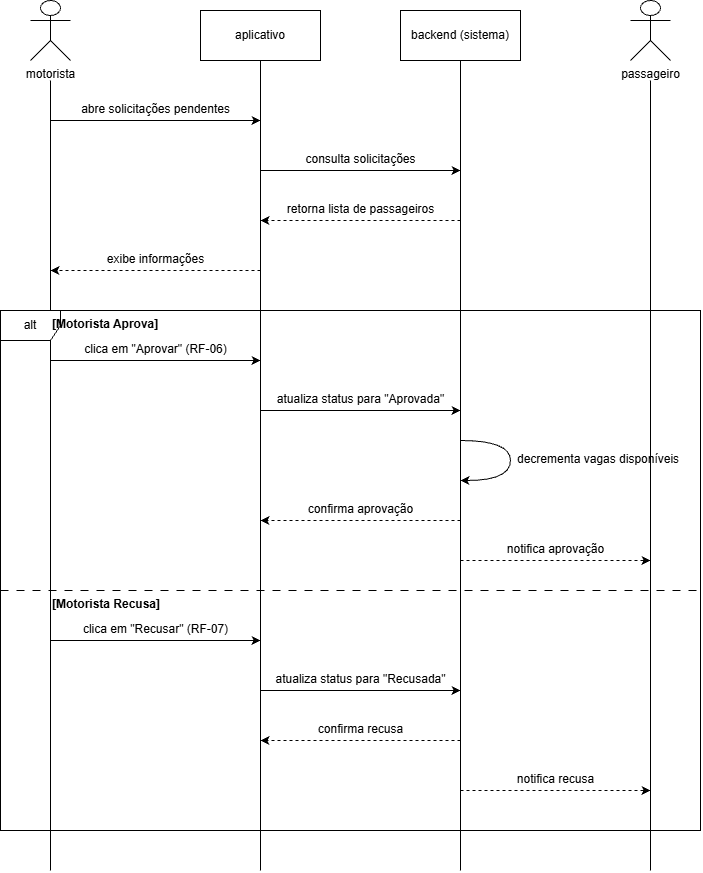

The diagram above was exported from draw.io. Its source (the exported page's mxGraphModel, read from the mxfile embedded in the PNG):
<mxGraphModel dx="1470" dy="860" grid="1" gridSize="10" guides="1" tooltips="1" connect="1" arrows="1" fold="1" page="1" pageScale="1" pageWidth="827" pageHeight="1169" math="0" shadow="0">
  <root>
    <mxCell id="0" />
    <mxCell id="1" parent="0" />
    <mxCell id="ator_motorista" parent="1" style="shape=umlActor;verticalLabelPosition=bottom;verticalAlign=top;html=1;outlineConnect=0;" value="motorista" vertex="1">
      <mxGeometry height="60" width="40" x="60" y="110" as="geometry" />
    </mxCell>
    <mxCell id="box_app" parent="1" style="rounded=0;whiteSpace=wrap;html=1;" value="aplicativo" vertex="1">
      <mxGeometry height="50" width="120" x="230" y="120" as="geometry" />
    </mxCell>
    <mxCell id="box_backend" parent="1" style="rounded=0;whiteSpace=wrap;html=1;" value="backend (sistema)" vertex="1">
      <mxGeometry height="50" width="120" x="430" y="120" as="geometry" />
    </mxCell>
    <mxCell id="ator_passageiro" parent="1" style="shape=umlActor;verticalLabelPosition=bottom;verticalAlign=top;html=1;outlineConnect=0;" value="passageiro" vertex="1">
      <mxGeometry height="60" width="40" x="660" y="110" as="geometry" />
    </mxCell>
    <mxCell id="line_motorista" edge="1" parent="1" style="endArrow=none;html=1;rounded=0;">
      <mxGeometry relative="1" as="geometry">
        <mxPoint x="80" y="980" as="sourcePoint" />
        <mxPoint x="80" y="190" as="targetPoint" />
      </mxGeometry>
    </mxCell>
    <mxCell id="line_app" edge="1" parent="1" style="endArrow=none;html=1;rounded=0;">
      <mxGeometry relative="1" as="geometry">
        <mxPoint x="290" y="980" as="sourcePoint" />
        <mxPoint x="290" y="170" as="targetPoint" />
      </mxGeometry>
    </mxCell>
    <mxCell id="line_backend" edge="1" parent="1" style="endArrow=none;html=1;rounded=0;">
      <mxGeometry relative="1" as="geometry">
        <mxPoint x="490" y="980" as="sourcePoint" />
        <mxPoint x="490" y="170" as="targetPoint" />
      </mxGeometry>
    </mxCell>
    <mxCell id="line_passageiro" edge="1" parent="1" style="endArrow=none;html=1;rounded=0;">
      <mxGeometry relative="1" as="geometry">
        <mxPoint x="680" y="980" as="sourcePoint" />
        <mxPoint x="680" y="190" as="targetPoint" />
      </mxGeometry>
    </mxCell>
    <mxCell id="m1" edge="1" parent="1" style="endArrow=classic;html=1;rounded=0;">
      <mxGeometry relative="1" as="geometry">
        <mxPoint x="80" y="230" as="sourcePoint" />
        <mxPoint x="290" y="230" as="targetPoint" />
      </mxGeometry>
    </mxCell>
    <mxCell id="t1" parent="1" style="text;html=1;align=center;" value="abre solicitações pendentes" vertex="1">
      <mxGeometry height="30" width="170" x="100" y="205" as="geometry" />
    </mxCell>
    <mxCell id="m2" edge="1" parent="1" style="endArrow=classic;html=1;rounded=0;">
      <mxGeometry relative="1" as="geometry">
        <mxPoint x="290" y="280" as="sourcePoint" />
        <mxPoint x="490" y="280" as="targetPoint" />
      </mxGeometry>
    </mxCell>
    <mxCell id="t2" parent="1" style="text;html=1;align=center;" value="consulta solicitações" vertex="1">
      <mxGeometry height="30" width="160" x="310" y="255" as="geometry" />
    </mxCell>
    <mxCell id="m3" edge="1" parent="1" style="endArrow=classic;dashed=1;html=1;rounded=0;">
      <mxGeometry relative="1" as="geometry">
        <mxPoint x="490" y="330" as="sourcePoint" />
        <mxPoint x="290" y="330" as="targetPoint" />
      </mxGeometry>
    </mxCell>
    <mxCell id="t3" parent="1" style="text;html=1;align=center;" value="retorna lista de passageiros" vertex="1">
      <mxGeometry height="30" width="180" x="300" y="305" as="geometry" />
    </mxCell>
    <mxCell id="m4" edge="1" parent="1" style="endArrow=classic;dashed=1;html=1;rounded=0;">
      <mxGeometry relative="1" as="geometry">
        <mxPoint x="290" y="380" as="sourcePoint" />
        <mxPoint x="80" y="380" as="targetPoint" />
      </mxGeometry>
    </mxCell>
    <mxCell id="t4" parent="1" style="text;html=1;align=center;" value="exibe informações" vertex="1">
      <mxGeometry height="30" width="150" x="110" y="355" as="geometry" />
    </mxCell>
    <mxCell id="frame_alt" parent="1" style="shape=umlFrame;whiteSpace=wrap;html=1;pointerEvents=0;" value="alt" vertex="1">
      <mxGeometry height="520" width="700" x="30" y="420" as="geometry" />
    </mxCell>
    <mxCell id="t_aprova" parent="1" style="text;html=1;align=left;fontStyle=1" value="[Motorista Aprova]" vertex="1">
      <mxGeometry height="30" width="150" x="80" y="420" as="geometry" />
    </mxCell>
    <mxCell id="alt_divider" edge="1" parent="1" style="endArrow=none;dashed=1;html=1;dashPattern=8 8;">
      <mxGeometry relative="1" as="geometry">
        <mxPoint x="30" y="700" as="sourcePoint" />
        <mxPoint x="730" y="700" as="targetPoint" />
      </mxGeometry>
    </mxCell>
    <mxCell id="t_recusa" parent="1" style="text;html=1;align=left;fontStyle=1" value="[Motorista Recusa]" vertex="1">
      <mxGeometry height="30" width="150" x="80" y="700" as="geometry" />
    </mxCell>
    <mxCell id="m5" edge="1" parent="1" style="endArrow=classic;html=1;rounded=0;">
      <mxGeometry relative="1" as="geometry">
        <mxPoint x="80" y="470" as="sourcePoint" />
        <mxPoint x="290" y="470" as="targetPoint" />
      </mxGeometry>
    </mxCell>
    <mxCell id="t5" parent="1" style="text;html=1;align=center;" value="clica em &quot;Aprovar&quot; (RF-06)" vertex="1">
      <mxGeometry height="30" width="170" x="100" y="445" as="geometry" />
    </mxCell>
    <mxCell id="m6" edge="1" parent="1" style="endArrow=classic;html=1;rounded=0;">
      <mxGeometry relative="1" as="geometry">
        <mxPoint x="290" y="520" as="sourcePoint" />
        <mxPoint x="490" y="520" as="targetPoint" />
      </mxGeometry>
    </mxCell>
    <mxCell id="t6" parent="1" style="text;html=1;align=center;" value="atualiza status para &quot;Aprovada&quot;" vertex="1">
      <mxGeometry height="30" width="180" x="300" y="495" as="geometry" />
    </mxCell>
    <mxCell id="m7" edge="1" parent="1" style="curved=1;endArrow=classic;html=1;rounded=1;edgeStyle=orthogonalEdgeStyle;">
      <mxGeometry relative="1" as="geometry">
        <Array as="points">
          <mxPoint x="540" y="550" />
          <mxPoint x="540" y="590" />
        </Array>
        <mxPoint x="490" y="550" as="sourcePoint" />
        <mxPoint x="490" y="590" as="targetPoint" />
      </mxGeometry>
    </mxCell>
    <mxCell id="t7" parent="1" style="text;html=1;align=left;" value="decrementa vagas disponíveis" vertex="1">
      <mxGeometry height="30" width="170" x="545" y="555" as="geometry" />
    </mxCell>
    <mxCell id="m8" edge="1" parent="1" style="endArrow=classic;dashed=1;html=1;rounded=0;">
      <mxGeometry relative="1" as="geometry">
        <mxPoint x="490" y="630" as="sourcePoint" />
        <mxPoint x="290" y="630" as="targetPoint" />
      </mxGeometry>
    </mxCell>
    <mxCell id="t8" parent="1" style="text;html=1;align=center;" value="confirma aprovação" vertex="1">
      <mxGeometry height="30" width="160" x="310" y="605" as="geometry" />
    </mxCell>
    <mxCell id="m9" edge="1" parent="1" style="endArrow=classic;dashed=1;html=1;rounded=0;">
      <mxGeometry relative="1" as="geometry">
        <mxPoint x="490" y="670" as="sourcePoint" />
        <mxPoint x="680" y="670" as="targetPoint" />
      </mxGeometry>
    </mxCell>
    <mxCell id="t9" parent="1" style="text;html=1;align=center;" value="notifica aprovação" vertex="1">
      <mxGeometry height="30" width="150" x="510" y="645" as="geometry" />
    </mxCell>
    <mxCell id="m10" edge="1" parent="1" style="endArrow=classic;html=1;rounded=0;">
      <mxGeometry relative="1" as="geometry">
        <mxPoint x="80" y="750" as="sourcePoint" />
        <mxPoint x="290" y="750" as="targetPoint" />
      </mxGeometry>
    </mxCell>
    <mxCell id="t10" parent="1" style="text;html=1;align=center;" value="clica em &quot;Recusar&quot; (RF-07)" vertex="1">
      <mxGeometry height="30" width="170" x="100" y="725" as="geometry" />
    </mxCell>
    <mxCell id="m11" edge="1" parent="1" style="endArrow=classic;html=1;rounded=0;">
      <mxGeometry relative="1" as="geometry">
        <mxPoint x="290" y="800" as="sourcePoint" />
        <mxPoint x="490" y="800" as="targetPoint" />
      </mxGeometry>
    </mxCell>
    <mxCell id="t11" parent="1" style="text;html=1;align=center;" value="atualiza status para &quot;Recusada&quot;" vertex="1">
      <mxGeometry height="30" width="180" x="300" y="775" as="geometry" />
    </mxCell>
    <mxCell id="m12" edge="1" parent="1" style="endArrow=classic;dashed=1;html=1;rounded=0;">
      <mxGeometry relative="1" as="geometry">
        <mxPoint x="490" y="850" as="sourcePoint" />
        <mxPoint x="290" y="850" as="targetPoint" />
      </mxGeometry>
    </mxCell>
    <mxCell id="t12" parent="1" style="text;html=1;align=center;" value="confirma recusa" vertex="1">
      <mxGeometry height="30" width="160" x="310" y="825" as="geometry" />
    </mxCell>
    <mxCell id="m13" edge="1" parent="1" style="endArrow=classic;dashed=1;html=1;rounded=0;">
      <mxGeometry relative="1" as="geometry">
        <mxPoint x="490" y="900" as="sourcePoint" />
        <mxPoint x="680" y="900" as="targetPoint" />
      </mxGeometry>
    </mxCell>
    <mxCell id="t13" parent="1" style="text;html=1;align=center;" value="notifica recusa" vertex="1">
      <mxGeometry height="30" width="150" x="510" y="875" as="geometry" />
    </mxCell>
  </root>
</mxGraphModel>